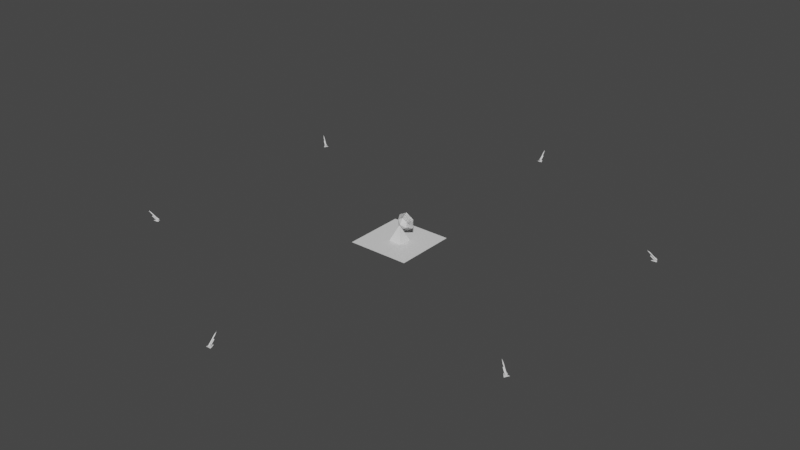 # Source: samradar01.blend  (saved by Blender 3.0.42; exported with 4.5.12 LTS)
import bpy
from mathutils import Matrix  # noqa: F401  (used for matrix-valued properties, if any)

bpy.ops.wm.read_factory_settings(use_empty=True)
scene = bpy.context.scene
scene.name = '0'

# ---- collections
col_collection = bpy.data.collections.new('Collection'); scene.collection.children.link(col_collection)

# ---- materials (node trees are filled in below, after node groups)
mat_scenery_building_metal = bpy.data.materials.new('SCENERY_BUILDING_METAL')
mat_scenery_building_metal.use_transparent_shadow = False
mat_scenery_field_green_light = bpy.data.materials.new('SCENERY_FIELD_GREEN_LIGHT')
mat_scenery_field_green_light.use_transparent_shadow = False
mat_scenery_road_secondary = bpy.data.materials.new('SCENERY_ROAD_SECONDARY')
mat_scenery_road_secondary.use_transparent_shadow = False
mat_scenery_building_concrete = bpy.data.materials.new('SCENERY_BUILDING_CONCRETE')
mat_scenery_building_concrete.use_transparent_shadow = False
mat_light_red = bpy.data.materials.new('LIGHT_RED')
mat_light_red.use_transparent_shadow = False
mat_light_yellow = bpy.data.materials.new('LIGHT_YELLOW')
mat_light_yellow.use_transparent_shadow = False
mat_scenery_field_red = bpy.data.materials.new('SCENERY_FIELD_RED')
mat_scenery_field_red.use_transparent_shadow = False
mat_scenery_road_main = bpy.data.materials.new('SCENERY_ROAD_MAIN')
mat_scenery_road_main.use_transparent_shadow = False
mat_scenery_building_metal_white = bpy.data.materials.new('SCENERY_BUILDING_METAL_WHITE')
mat_scenery_building_metal_white.use_transparent_shadow = False
mat_scenery_building_metal_red = bpy.data.materials.new('SCENERY_BUILDING_METAL_RED')
mat_scenery_building_metal_red.use_transparent_shadow = False

# ---- material node trees
mat_scenery_building_metal.use_nodes = True; mat_scenery_building_metal.node_tree.nodes.clear()
_N = mat_scenery_building_metal.node_tree.nodes; _L = mat_scenery_building_metal.node_tree.links
n0 = _N.new('ShaderNodeBsdfPrincipled'); n0.name = 'Principled BSDF'; n0.location = (10, 300)
n0.distribution = 'GGX'
n0.subsurface_method = 'RANDOM_WALK_SKIN'
n0.inputs[3].default_value = 1.45
n0.inputs[27].default_value = (0.0, 0.0, 0.0, 1.0)
n0.inputs[28].default_value = 1.0
n1 = _N.new('ShaderNodeOutputMaterial'); n1.name = 'Material Output'; n1.location = (300, 300)
_L.new(n0.outputs[0], n1.inputs[0])
n1.is_active_output = True
mat_scenery_field_green_light.use_nodes = True; mat_scenery_field_green_light.node_tree.nodes.clear()
_N = mat_scenery_field_green_light.node_tree.nodes; _L = mat_scenery_field_green_light.node_tree.links
n0 = _N.new('ShaderNodeBsdfPrincipled'); n0.name = 'Principled BSDF'; n0.location = (10, 300)
n0.distribution = 'GGX'
n0.subsurface_method = 'RANDOM_WALK_SKIN'
n0.inputs[3].default_value = 1.45
n0.inputs[27].default_value = (0.0, 0.0, 0.0, 1.0)
n0.inputs[28].default_value = 1.0
n1 = _N.new('ShaderNodeOutputMaterial'); n1.name = 'Material Output'; n1.location = (300, 300)
_L.new(n0.outputs[0], n1.inputs[0])
n1.is_active_output = True
mat_scenery_road_secondary.use_nodes = True; mat_scenery_road_secondary.node_tree.nodes.clear()
_N = mat_scenery_road_secondary.node_tree.nodes; _L = mat_scenery_road_secondary.node_tree.links
n0 = _N.new('ShaderNodeBsdfPrincipled'); n0.name = 'Principled BSDF'; n0.location = (10, 300)
n0.distribution = 'GGX'
n0.subsurface_method = 'RANDOM_WALK_SKIN'
n0.inputs[3].default_value = 1.45
n0.inputs[27].default_value = (0.0, 0.0, 0.0, 1.0)
n0.inputs[28].default_value = 1.0
n1 = _N.new('ShaderNodeOutputMaterial'); n1.name = 'Material Output'; n1.location = (300, 300)
_L.new(n0.outputs[0], n1.inputs[0])
n1.is_active_output = True
mat_scenery_building_concrete.use_nodes = True; mat_scenery_building_concrete.node_tree.nodes.clear()
_N = mat_scenery_building_concrete.node_tree.nodes; _L = mat_scenery_building_concrete.node_tree.links
n0 = _N.new('ShaderNodeBsdfPrincipled'); n0.name = 'Principled BSDF'; n0.location = (10, 300)
n0.distribution = 'GGX'
n0.subsurface_method = 'RANDOM_WALK_SKIN'
n0.inputs[3].default_value = 1.45
n0.inputs[27].default_value = (0.0, 0.0, 0.0, 1.0)
n0.inputs[28].default_value = 1.0
n1 = _N.new('ShaderNodeOutputMaterial'); n1.name = 'Material Output'; n1.location = (300, 300)
_L.new(n0.outputs[0], n1.inputs[0])
n1.is_active_output = True
mat_light_red.use_nodes = True; mat_light_red.node_tree.nodes.clear()
_N = mat_light_red.node_tree.nodes; _L = mat_light_red.node_tree.links
n0 = _N.new('ShaderNodeBsdfPrincipled'); n0.name = 'Principled BSDF'; n0.location = (10, 300)
n0.distribution = 'GGX'
n0.subsurface_method = 'RANDOM_WALK_SKIN'
n0.inputs[3].default_value = 1.45
n0.inputs[27].default_value = (0.0, 0.0, 0.0, 1.0)
n0.inputs[28].default_value = 1.0
n1 = _N.new('ShaderNodeOutputMaterial'); n1.name = 'Material Output'; n1.location = (300, 300)
_L.new(n0.outputs[0], n1.inputs[0])
n1.is_active_output = True
mat_light_yellow.use_nodes = True; mat_light_yellow.node_tree.nodes.clear()
_N = mat_light_yellow.node_tree.nodes; _L = mat_light_yellow.node_tree.links
n0 = _N.new('ShaderNodeBsdfPrincipled'); n0.name = 'Principled BSDF'; n0.location = (10, 300)
n0.distribution = 'GGX'
n0.subsurface_method = 'RANDOM_WALK_SKIN'
n0.inputs[3].default_value = 1.45
n0.inputs[27].default_value = (0.0, 0.0, 0.0, 1.0)
n0.inputs[28].default_value = 1.0
n1 = _N.new('ShaderNodeOutputMaterial'); n1.name = 'Material Output'; n1.location = (300, 300)
_L.new(n0.outputs[0], n1.inputs[0])
n1.is_active_output = True
mat_scenery_field_red.use_nodes = True; mat_scenery_field_red.node_tree.nodes.clear()
_N = mat_scenery_field_red.node_tree.nodes; _L = mat_scenery_field_red.node_tree.links
n0 = _N.new('ShaderNodeBsdfPrincipled'); n0.name = 'Principled BSDF'; n0.location = (10, 300)
n0.distribution = 'GGX'
n0.subsurface_method = 'RANDOM_WALK_SKIN'
n0.inputs[3].default_value = 1.45
n0.inputs[27].default_value = (0.0, 0.0, 0.0, 1.0)
n0.inputs[28].default_value = 1.0
n1 = _N.new('ShaderNodeOutputMaterial'); n1.name = 'Material Output'; n1.location = (300, 300)
_L.new(n0.outputs[0], n1.inputs[0])
n1.is_active_output = True
mat_scenery_road_main.use_nodes = True; mat_scenery_road_main.node_tree.nodes.clear()
_N = mat_scenery_road_main.node_tree.nodes; _L = mat_scenery_road_main.node_tree.links
n0 = _N.new('ShaderNodeBsdfPrincipled'); n0.name = 'Principled BSDF'; n0.location = (10, 300)
n0.distribution = 'GGX'
n0.subsurface_method = 'RANDOM_WALK_SKIN'
n0.inputs[3].default_value = 1.45
n0.inputs[27].default_value = (0.0, 0.0, 0.0, 1.0)
n0.inputs[28].default_value = 1.0
n1 = _N.new('ShaderNodeOutputMaterial'); n1.name = 'Material Output'; n1.location = (300, 300)
_L.new(n0.outputs[0], n1.inputs[0])
n1.is_active_output = True
mat_scenery_building_metal_white.use_nodes = True; mat_scenery_building_metal_white.node_tree.nodes.clear()
_N = mat_scenery_building_metal_white.node_tree.nodes; _L = mat_scenery_building_metal_white.node_tree.links
n0 = _N.new('ShaderNodeBsdfPrincipled'); n0.name = 'Principled BSDF'; n0.location = (10, 300)
n0.distribution = 'GGX'
n0.subsurface_method = 'RANDOM_WALK_SKIN'
n0.inputs[3].default_value = 1.45
n0.inputs[27].default_value = (0.0, 0.0, 0.0, 1.0)
n0.inputs[28].default_value = 1.0
n1 = _N.new('ShaderNodeOutputMaterial'); n1.name = 'Material Output'; n1.location = (300, 300)
_L.new(n0.outputs[0], n1.inputs[0])
n1.is_active_output = True
mat_scenery_building_metal_red.use_nodes = True; mat_scenery_building_metal_red.node_tree.nodes.clear()
_N = mat_scenery_building_metal_red.node_tree.nodes; _L = mat_scenery_building_metal_red.node_tree.links
n0 = _N.new('ShaderNodeBsdfPrincipled'); n0.name = 'Principled BSDF'; n0.location = (10, 300)
n0.distribution = 'GGX'
n0.subsurface_method = 'RANDOM_WALK_SKIN'
n0.inputs[3].default_value = 1.45
n0.inputs[27].default_value = (0.0, 0.0, 0.0, 1.0)
n0.inputs[28].default_value = 1.0
n1 = _N.new('ShaderNodeOutputMaterial'); n1.name = 'Material Output'; n1.location = (300, 300)
_L.new(n0.outputs[0], n1.inputs[0])
n1.is_active_output = True

# ---- world
world_world = bpy.data.worlds.new('World'); scene.world = world_world
world_world.use_nodes = True; world_world.node_tree.nodes.clear()
_N = world_world.node_tree.nodes; _L = world_world.node_tree.links
n0 = _N.new('ShaderNodeOutputWorld'); n0.name = 'World Output'; n0.location = (300, 300)
n1 = _N.new('ShaderNodeBackground'); n1.name = 'Background'; n1.location = (10, 300)
n1.inputs[0].default_value = (0.05088, 0.05088, 0.05088, 1.0)
_L.new(n1.outputs[0], n0.inputs[0])
n0.is_active_output = True
world_world.color = (0.05088, 0.05088, 0.05088)
world_world.use_sun_shadow = False
world_world.sun_shadow_jitter_overblur = 0.0

# ---- meshes
me_circle = bpy.data.meshes.new('Circle')
me_circle.from_pydata([(0.0, 19.04, 11.86), (-15.59, 19.04, 20.86), (-15.59, 19.04, 38.86), (1.574e-06, 19.04, 47.86), (15.59, 19.04, 38.86), (15.59, 19.04, 20.86), (1.907e-07, 8.238, 19.06), (-9.353, 8.238, 24.46), (-9.353, 8.238, 35.26), (1.135e-06, 8.238, 40.66), (9.353, 8.238, 35.26), (9.353, 8.238, 24.46)], [], [(5, 4, 10, 11), (3, 2, 8, 9), (1, 0, 6, 7), (0, 5, 11, 6), (4, 3, 9, 10), (2, 1, 7, 8)])
_uv = me_circle.uv_layers.new(name='UVMap')
_uv.uv.foreach_set('vector', [0.0, 0.0, 0.0, 0.0, 0.0, 0.0, 0.0, 0.0, 0.0, 0.0, 0.0, 0.0, 0.0, 0.0, 0.0, 0.0, 0.0, 0.0, 0.0, 0.0, 0.0, 0.0, 0.0, 0.0, 0.0, 0.0, 0.0, 0.0, 0.0, 0.0, 0.0, 0.0, 0.0, 0.0, 0.0, 0.0, 0.0, 0.0, 0.0, 0.0, 0.0, 0.0, 0.0, 0.0, 0.0, 0.0, 0.0, 0.0])
me_circle.materials.append(mat_scenery_building_metal)
me_circle.use_remesh_fix_poles = True
me_circle.use_remesh_preserve_attributes = False
me_circle.update()
me_cone = bpy.data.meshes.new('Cone')
me_cone.from_pydata([(-12.73, 12.73, 0.0), (12.73, 12.73, 0.0), (12.73, -12.73, 0.0), (-12.73, -12.73, 0.0), (0.0, 0.0, 30.0)], [], [(0, 4, 1), (1, 4, 2), (2, 4, 3), (3, 4, 0)])
_uv = me_cone.uv_layers.new(name='UVMap')
_uv.uv.foreach_set('vector', [0.5, 1.0, 0.5, 0.5, 1.0, 0.5, 1.0, 0.5, 0.5, 0.5, 0.5, 0.0, 0.5, 0.0, 0.5, 0.5, 0.0, 0.5, 0.0, 0.5, 0.5, 0.5, 0.5, 1.0])
me_cone.materials.append(mat_scenery_field_green_light)
me_cone.use_remesh_fix_poles = True
me_cone.use_remesh_preserve_attributes = False
me_cone.update()
me_circle_001 = bpy.data.meshes.new('Circle.001')
me_circle_001.from_pydata([(-3.269e-08, 19.32, 11.05), (-16.29, 19.32, 20.46), (-16.29, 19.32, 39.27), (1.612e-06, 19.32, 48.67), (16.29, 19.32, 39.27), (16.29, 19.32, 20.46), (1.666e-07, 8.037, 18.58), (-9.774, 8.037, 24.22), (-9.774, 8.037, 35.5), (1.153e-06, 8.037, 41.15), (9.774, 8.037, 35.5), (9.774, 8.037, 24.22), (7.147e-07, 1.14, 29.86)], [(4, 10), (11, 5), (2, 8), (9, 3), (0, 6), (7, 1), (6, 12), (10, 12), (12, 11), (8, 12), (12, 9), (12, 7)], [])
_uv = me_circle_001.uv_layers.new(name='UVMap')
_uv.uv.foreach_set('vector', [])
me_circle_001.materials.append(mat_scenery_road_secondary)
me_circle_001.use_remesh_fix_poles = True
me_circle_001.use_remesh_preserve_attributes = False
me_circle_001.update()
me_circle_002 = bpy.data.meshes.new('Circle.002')
me_circle_002.from_pydata([(1.907e-07, 8.238, 19.06), (-9.353, 8.238, 24.46), (-9.353, 8.238, 35.26), (1.135e-06, 8.238, 40.66), (9.353, 8.238, 35.26), (9.353, 8.238, 24.46), (7.153e-07, 5.638, 29.86)], [], [(5, 6, 4), (3, 6, 2), (1, 6, 0), (0, 6, 5), (4, 6, 3), (2, 6, 1)])
_uv = me_circle_002.uv_layers.new(name='UVMap')
_uv.uv.foreach_set('vector', [0.0, 0.0, 0.0, 0.0, 0.0, 0.0, 0.0, 0.0, 0.0, 0.0, 0.0, 0.0, 0.0, 0.0, 0.0, 0.0, 0.0, 0.0, 0.0, 0.0, 0.0, 0.0, 0.0, 0.0, 0.0, 0.0, 0.0, 0.0, 0.0, 0.0, 0.0, 0.0, 0.0, 0.0, 0.0, 0.0])
me_circle_002.materials.append(mat_scenery_road_secondary)
me_circle_002.use_remesh_fix_poles = True
me_circle_002.use_remesh_preserve_attributes = False
me_circle_002.update()
me_circle_003 = bpy.data.meshes.new('Circle.003')
me_circle_003.from_pydata([(-16.29, 19.65, 20.46), (1.635e-06, 19.65, 48.67), (16.29, 19.65, 20.46), (1.987e-07, 36.75, 29.86)], [(0, 3), (1, 3), (2, 3)], [])
_uv = me_circle_003.uv_layers.new(name='UVMap')
_uv.uv.foreach_set('vector', [])
me_circle_003.materials.append(mat_scenery_building_concrete)
me_circle_003.use_remesh_fix_poles = True
me_circle_003.use_remesh_preserve_attributes = False
me_circle_003.update()
me_circle_004 = bpy.data.meshes.new('Circle.004')
me_circle_004.from_pydata([(-17.1, 19.68, 39.74), (1.691e-06, 19.68, 49.61), (17.1, 19.68, 39.74)], [], [])
_uv = me_circle_004.uv_layers.new(name='UVMap')
_uv.uv.foreach_set('vector', [])
me_circle_004.materials.append(mat_light_red)
me_circle_004.use_remesh_fix_poles = True
me_circle_004.use_remesh_preserve_attributes = False
me_circle_004.update()
me_circle_005 = bpy.data.meshes.new('Circle.005')
me_circle_005.from_pydata([(1.589e-07, 38.17, 29.86)], [], [])
_uv = me_circle_005.uv_layers.new(name='UVMap')
_uv.uv.foreach_set('vector', [])
me_circle_005.materials.append(mat_light_yellow)
me_circle_005.use_remesh_fix_poles = True
me_circle_005.use_remesh_preserve_attributes = False
me_circle_005.update()
me_plane = bpy.data.meshes.new('Plane')
me_plane.from_pydata([(-3.0, -3.0, 0.0), (3.0, -3.0, 0.0), (-3.0, 3.0, 0.0), (3.0, 3.0, 0.0)], [], [(0, 1, 3, 2)])
_uv = me_plane.uv_layers.new(name='UVMap')
_uv.uv.foreach_set('vector', [0.0, 0.0, 1.0, 0.0, 1.0, 1.0, 0.0, 1.0])
me_plane.materials.append(mat_scenery_field_red)
me_plane.use_remesh_fix_poles = True
me_plane.use_remesh_preserve_attributes = False
me_plane.update()
me_circle_006 = bpy.data.meshes.new('Circle.006')
me_circle_006.from_pydata([(1.907e-07, 8.238, 19.06), (-9.353, 8.238, 24.46), (-9.353, 8.238, 35.26), (1.135e-06, 8.238, 40.66), (9.353, 8.238, 35.26), (9.353, 8.238, 24.46), (7.153e-07, 1.638, 29.86)], [], [(5, 4, 6), (3, 2, 6), (1, 0, 6), (0, 5, 6), (4, 3, 6), (2, 1, 6)])
_uv = me_circle_006.uv_layers.new(name='UVMap')
_uv.uv.foreach_set('vector', [0.0, 0.0, 0.0, 0.0, 0.0, 0.0, 0.0, 0.0, 0.0, 0.0, 0.0, 0.0, 0.0, 0.0, 0.0, 0.0, 0.0, 0.0, 0.0, 0.0, 0.0, 0.0, 0.0, 0.0, 0.0, 0.0, 0.0, 0.0, 0.0, 0.0, 0.0, 0.0, 0.0, 0.0, 0.0, 0.0])
me_circle_006.materials.append(mat_scenery_building_concrete)
me_circle_006.use_remesh_fix_poles = True
me_circle_006.use_remesh_preserve_attributes = False
me_circle_006.update()
me_circle_007 = bpy.data.meshes.new('Circle.007')
me_circle_007.from_pydata([(0.0, 19.04, 11.86), (-15.59, 19.04, 20.86), (-15.59, 19.04, 38.86), (1.574e-06, 19.04, 47.86), (15.59, 19.04, 38.86), (15.59, 19.04, 20.86), (1.907e-07, 8.238, 19.06), (-9.353, 8.238, 24.46), (-9.353, 8.238, 35.26), (1.135e-06, 8.238, 40.66), (9.353, 8.238, 35.26), (9.353, 8.238, 24.46)], [], [(5, 11, 10, 4), (3, 9, 8, 2), (1, 7, 6, 0), (0, 6, 11, 5), (4, 10, 9, 3), (2, 8, 7, 1)])
_uv = me_circle_007.uv_layers.new(name='UVMap')
_uv.uv.foreach_set('vector', [0.0, 0.0, 0.0, 0.0, 0.0, 0.0, 0.0, 0.0, 0.0, 0.0, 0.0, 0.0, 0.0, 0.0, 0.0, 0.0, 0.0, 0.0, 0.0, 0.0, 0.0, 0.0, 0.0, 0.0, 0.0, 0.0, 0.0, 0.0, 0.0, 0.0, 0.0, 0.0, 0.0, 0.0, 0.0, 0.0, 0.0, 0.0, 0.0, 0.0, 0.0, 0.0, 0.0, 0.0, 0.0, 0.0, 0.0, 0.0])
me_circle_007.materials.append(mat_scenery_building_concrete)
me_circle_007.use_remesh_fix_poles = True
me_circle_007.use_remesh_preserve_attributes = False
me_circle_007.update()
me_circle_008 = bpy.data.meshes.new('Circle.008')
me_circle_008.from_pydata([(-4.36e-06, 450.0, 0.0), (-389.7, 225.0, 0.0), (-389.7, -225.0, 0.0), (3.498e-05, -450.0, 0.0), (389.7, -225.0, 0.0), (389.7, 225.0, 0.0), (-4.36e-06, 0.0, 0.0)], [(0, 6), (6, 1), (5, 6), (3, 6), (6, 4), (6, 2)], [])
_uv = me_circle_008.uv_layers.new(name='UVMap')
_uv.uv.foreach_set('vector', [])
me_circle_008.materials.append(mat_scenery_road_main)
me_circle_008.use_remesh_fix_poles = True
me_circle_008.use_remesh_preserve_attributes = False
me_circle_008.update()
me_plane_001 = bpy.data.meshes.new('Plane.001')
me_plane_001.from_pydata([(-3.0, -3.0, 0.0), (3.0, -3.0, 0.0), (-3.0, 3.0, 0.0), (3.0, 3.0, 0.0)], [], [])
_uv = me_plane_001.uv_layers.new(name='UVMap')
_uv.uv.foreach_set('vector', [])
me_plane_001.materials.append(mat_light_yellow)
me_plane_001.use_remesh_fix_poles = True
me_plane_001.use_remesh_preserve_attributes = False
me_plane_001.update()
me_cylinder_001 = bpy.data.meshes.new('Cylinder.001')
me_cylinder_001.from_pydata([(0.0, 451.6, 1.414), (0.0, 464.3, 14.14), (1.0, 450.9, 2.121), (1.0, 463.6, 14.85), (-8.742e-08, 450.2, 2.828), (-8.742e-08, 462.9, 15.56), (-1.0, 450.9, 2.121), (-1.0, 463.6, 14.85), (1.0, 459.5, 10.73), (0.0, 460.2, 10.03), (0.0, 458.5, 8.358), (1.0, 457.8, 9.065), (-8.742e-08, 458.8, 11.44), (-8.742e-08, 457.1, 9.772), (-1.0, 459.5, 10.73), (-1.0, 457.8, 9.065), (-7.451e-09, 450.9, 2.121), (0.0, -448.4, 1.414), (0.0, -435.7, 14.14), (1.0, -449.1, 2.121), (1.0, -436.4, 14.85), (-8.742e-08, -449.8, 2.828), (-8.742e-08, -437.1, 15.56), (-1.0, -449.1, 2.121), (-1.0, -436.4, 14.85), (1.0, -440.5, 10.73), (0.0, -439.8, 10.03), (0.0, -441.5, 8.358), (1.0, -442.2, 9.065), (-8.742e-08, -441.2, 11.44), (-8.742e-08, -442.9, 9.772), (-1.0, -440.5, 10.73), (-1.0, -442.2, 9.065), (-7.451e-09, -449.1, 2.121), (-391.1, 225.8, 1.414), (-402.1, 232.2, 14.14), (-390.0, 226.3, 2.121), (-401.0, 232.7, 14.85), (-389.9, 225.1, 2.828), (-400.9, 231.4, 15.56), (-391.0, 224.6, 2.121), (-402.0, 230.9, 14.85), (-397.4, 230.6, 10.73), (-398.5, 230.1, 10.03), (-397.1, 229.3, 8.358), (-396.0, 229.8, 9.065), (-397.3, 229.4, 11.44), (-395.9, 228.6, 9.772), (-398.4, 228.9, 10.73), (-397.0, 228.0, 9.065), (-390.5, 225.4, 2.121), (388.3, -224.2, 1.414), (377.3, -217.8, 14.14), (389.5, -223.7, 2.121), (378.4, -217.3, 14.85), (389.6, -224.9, 2.828), (378.5, -218.6, 15.56), (388.5, -225.4, 2.121), (377.4, -219.1, 14.85), (382.0, -219.4, 10.73), (380.9, -219.9, 10.03), (382.3, -220.7, 8.358), (383.4, -220.2, 9.065), (382.1, -220.6, 11.44), (383.5, -221.4, 9.772), (381.0, -221.1, 10.73), (382.4, -222.0, 9.065), (389.0, -224.6, 2.121), (-391.1, -225.8, 1.414), (-402.1, -232.2, 14.14), (-391.0, -224.6, 2.121), (-402.0, -230.9, 14.85), (-389.9, -225.1, 2.828), (-400.9, -231.4, 15.56), (-390.0, -226.3, 2.121), (-401.0, -232.7, 14.85), (-398.4, -228.9, 10.73), (-398.5, -230.1, 10.03), (-397.1, -229.3, 8.358), (-397.0, -228.0, 9.065), (-397.3, -229.4, 11.44), (-395.9, -228.6, 9.772), (-397.4, -230.6, 10.73), (-396.0, -229.8, 9.065), (-390.5, -225.4, 2.121), (388.3, 224.2, 1.414), (377.3, 217.8, 14.14), (388.5, 225.4, 2.121), (377.4, 219.1, 14.85), (389.6, 224.9, 2.828), (378.5, 218.6, 15.56), (389.5, 223.7, 2.121), (378.4, 217.3, 14.85), (381.0, 221.1, 10.73), (380.9, 219.9, 10.03), (382.3, 220.7, 8.358), (382.4, 222.0, 9.065), (382.1, 220.6, 11.44), (383.5, 221.4, 9.772), (382.0, 219.4, 10.73), (383.4, 220.2, 9.065), (389.0, 224.6, 2.121)], [], [(9, 1, 3, 8), (8, 3, 5, 12), (12, 5, 7, 14), (14, 7, 1, 9), (6, 15, 10, 0), (4, 13, 15, 6), (2, 11, 13, 4), (0, 10, 11, 2), (6, 0, 16), (2, 4, 16), (0, 2, 16), (4, 6, 16), (26, 18, 20, 25), (25, 20, 22, 29), (29, 22, 24, 31), (31, 24, 18, 26), (23, 32, 27, 17), (21, 30, 32, 23), (19, 28, 30, 21), (17, 27, 28, 19), (23, 17, 33), (19, 21, 33), (17, 19, 33), (21, 23, 33), (43, 35, 37, 42), (42, 37, 39, 46), (46, 39, 41, 48), (48, 41, 35, 43), (40, 49, 44, 34), (38, 47, 49, 40), (36, 45, 47, 38), (34, 44, 45, 36), (40, 34, 50), (36, 38, 50), (34, 36, 50), (38, 40, 50), (60, 52, 54, 59), (59, 54, 56, 63), (63, 56, 58, 65), (65, 58, 52, 60), (57, 66, 61, 51), (55, 64, 66, 57), (53, 62, 64, 55), (51, 61, 62, 53), (57, 51, 67), (53, 55, 67), (51, 53, 67), (55, 57, 67), (77, 69, 71, 76), (76, 71, 73, 80), (80, 73, 75, 82), (82, 75, 69, 77), (74, 83, 78, 68), (72, 81, 83, 74), (70, 79, 81, 72), (68, 78, 79, 70), (74, 68, 84), (70, 72, 84), (68, 70, 84), (72, 74, 84), (94, 86, 88, 93), (93, 88, 90, 97), (97, 90, 92, 99), (99, 92, 86, 94), (91, 100, 95, 85), (89, 98, 100, 91), (87, 96, 98, 89), (85, 95, 96, 87), (91, 85, 101), (87, 89, 101), (85, 87, 101), (89, 91, 101)])
_uv = me_cylinder_001.uv_layers.new(name='UVMap')
_uv.uv.foreach_set('vector', [1.0, 0.6667, 1.0, 1.0, 0.75, 1.0, 0.75, 0.6667, 0.75, 0.6667, 0.75, 1.0, 0.5, 1.0, 0.5, 0.6667, 0.5, 0.6667, 0.5, 1.0, 0.25, 1.0, 0.25, 0.6667, 0.25, 0.6667, 0.25, 1.0, 0.0, 1.0, 0.0, 0.6667, 0.25, 0.0, 0.25, 0.3333, 0.0, 0.3333, 0.0, 0.0, 0.5, 0.0, 0.5, 0.3333, 0.25, 0.3333, 0.25, 0.0, 0.75, 0.0, 0.75, 0.3333, 0.5, 0.3333, 0.5, 0.0, 1.0, 0.0, 1.0, 0.3333, 0.75, 0.3333, 0.75, 0.0, 0.25, 0.0, 0.0, 0.0, 0.25, 0.0, 0.75, 0.0, 0.5, 0.0, 0.75, 0.0, 1.0, 0.0, 0.75, 0.0, 1.0, 0.0, 0.5, 0.0, 0.25, 0.0, 0.5, 0.0, 1.0, 0.6667, 1.0, 1.0, 0.75, 1.0, 0.75, 0.6667, 0.75, 0.6667, 0.75, 1.0, 0.5, 1.0, 0.5, 0.6667, 0.5, 0.6667, 0.5, 1.0, 0.25, 1.0, 0.25, 0.6667, 0.25, 0.6667, 0.25, 1.0, 0.0, 1.0, 0.0, 0.6667, 0.25, 0.0, 0.25, 0.3333, 0.0, 0.3333, 0.0, 0.0, 0.5, 0.0, 0.5, 0.3333, 0.25, 0.3333, 0.25, 0.0, 0.75, 0.0, 0.75, 0.3333, 0.5, 0.3333, 0.5, 0.0, 1.0, 0.0, 1.0, 0.3333, 0.75, 0.3333, 0.75, 0.0, 0.25, 0.0, 0.0, 0.0, 0.25, 0.0, 0.75, 0.0, 0.5, 0.0, 0.75, 0.0, 1.0, 0.0, 0.75, 0.0, 1.0, 0.0, 0.5, 0.0, 0.25, 0.0, 0.5, 0.0, 1.0, 0.6667, 1.0, 1.0, 0.75, 1.0, 0.75, 0.6667, 0.75, 0.6667, 0.75, 1.0, 0.5, 1.0, 0.5, 0.6667, 0.5, 0.6667, 0.5, 1.0, 0.25, 1.0, 0.25, 0.6667, 0.25, 0.6667, 0.25, 1.0, 0.0, 1.0, 0.0, 0.6667, 0.25, 0.0, 0.25, 0.3333, 0.0, 0.3333, 0.0, 0.0, 0.5, 0.0, 0.5, 0.3333, 0.25, 0.3333, 0.25, 0.0, 0.75, 0.0, 0.75, 0.3333, 0.5, 0.3333, 0.5, 0.0, 1.0, 0.0, 1.0, 0.3333, 0.75, 0.3333, 0.75, 0.0, 0.25, 0.0, 0.0, 0.0, 0.25, 0.0, 0.75, 0.0, 0.5, 0.0, 0.75, 0.0, 1.0, 0.0, 0.75, 0.0, 1.0, 0.0, 0.5, 0.0, 0.25, 0.0, 0.5, 0.0, 1.0, 0.6667, 1.0, 1.0, 0.75, 1.0, 0.75, 0.6667, 0.75, 0.6667, 0.75, 1.0, 0.5, 1.0, 0.5, 0.6667, 0.5, 0.6667, 0.5, 1.0, 0.25, 1.0, 0.25, 0.6667, 0.25, 0.6667, 0.25, 1.0, 0.0, 1.0, 0.0, 0.6667, 0.25, 0.0, 0.25, 0.3333, 0.0, 0.3333, 0.0, 0.0, 0.5, 0.0, 0.5, 0.3333, 0.25, 0.3333, 0.25, 0.0, 0.75, 0.0, 0.75, 0.3333, 0.5, 0.3333, 0.5, 0.0, 1.0, 0.0, 1.0, 0.3333, 0.75, 0.3333, 0.75, 0.0, 0.25, 0.0, 0.0, 0.0, 0.25, 0.0, 0.75, 0.0, 0.5, 0.0, 0.75, 0.0, 1.0, 0.0, 0.75, 0.0, 1.0, 0.0, 0.5, 0.0, 0.25, 0.0, 0.5, 0.0, 1.0, 0.6667, 1.0, 1.0, 0.75, 1.0, 0.75, 0.6667, 0.75, 0.6667, 0.75, 1.0, 0.5, 1.0, 0.5, 0.6667, 0.5, 0.6667, 0.5, 1.0, 0.25, 1.0, 0.25, 0.6667, 0.25, 0.6667, 0.25, 1.0, 0.0, 1.0, 0.0, 0.6667, 0.25, 0.0, 0.25, 0.3333, 0.0, 0.3333, 0.0, 0.0, 0.5, 0.0, 0.5, 0.3333, 0.25, 0.3333, 0.25, 0.0, 0.75, 0.0, 0.75, 0.3333, 0.5, 0.3333, 0.5, 0.0, 1.0, 0.0, 1.0, 0.3333, 0.75, 0.3333, 0.75, 0.0, 0.25, 0.0, 0.0, 0.0, 0.25, 0.0, 0.75, 0.0, 0.5, 0.0, 0.75, 0.0, 1.0, 0.0, 0.75, 0.0, 1.0, 0.0, 0.5, 0.0, 0.25, 0.0, 0.5, 0.0, 1.0, 0.6667, 1.0, 1.0, 0.75, 1.0, 0.75, 0.6667, 0.75, 0.6667, 0.75, 1.0, 0.5, 1.0, 0.5, 0.6667, 0.5, 0.6667, 0.5, 1.0, 0.25, 1.0, 0.25, 0.6667, 0.25, 0.6667, 0.25, 1.0, 0.0, 1.0, 0.0, 0.6667, 0.25, 0.0, 0.25, 0.3333, 0.0, 0.3333, 0.0, 0.0, 0.5, 0.0, 0.5, 0.3333, 0.25, 0.3333, 0.25, 0.0, 0.75, 0.0, 0.75, 0.3333, 0.5, 0.3333, 0.5, 0.0, 1.0, 0.0, 1.0, 0.3333, 0.75, 0.3333, 0.75, 0.0, 0.25, 0.0, 0.0, 0.0, 0.25, 0.0, 0.75, 0.0, 0.5, 0.0, 0.75, 0.0, 1.0, 0.0, 0.75, 0.0, 1.0, 0.0, 0.5, 0.0, 0.25, 0.0, 0.5, 0.0])
me_cylinder_001.materials.append(mat_scenery_building_metal_white)
me_cylinder_001.use_remesh_fix_poles = True
me_cylinder_001.use_remesh_preserve_attributes = False
me_cylinder_001.update()
me_cube = bpy.data.meshes.new('Cube')
me_cube.from_pydata([(-1.5, 452.3, 0.7071), (-1.5, 461.5, 9.899), (-1.5, 453.0, 0.0), (-1.5, 462.2, 9.192), (1.5, 452.3, 0.7071), (1.5, 461.5, 9.899), (1.5, 453.0, 0.0), (1.5, 462.2, 9.192), (-1.5, -447.7, 0.7071), (-1.5, -438.5, 9.899), (-1.5, -447.0, 0.0), (-1.5, -437.8, 9.192), (1.5, -447.7, 0.7071), (1.5, -438.5, 9.899), (1.5, -447.0, 0.0), (1.5, -437.8, 9.192), (-390.9, -227.4, 0.7071), (-398.9, -232.0, 9.899), (-391.6, -227.8, 0.0), (-399.5, -232.4, 9.192), (-392.4, -224.8, 0.7071), (-400.4, -229.4, 9.899), (-393.1, -225.2, 0.0), (-401.0, -229.8, 9.192), (388.5, 222.6, 0.7071), (380.5, 218.0, 9.899), (387.9, 222.2, 0.0), (379.9, 217.6, 9.192), (387.0, 225.2, 0.7071), (379.0, 220.6, 9.899), (386.4, 224.8, 0.0), (378.4, 220.2, 9.192), (-392.4, 224.8, 0.7071), (-400.4, 229.4, 9.899), (-393.1, 225.2, 0.0), (-401.0, 229.8, 9.192), (-390.9, 227.4, 0.7071), (-398.9, 232.0, 9.899), (-391.6, 227.8, 0.0), (-399.5, 232.4, 9.192), (387.0, -225.2, 0.7071), (379.0, -220.6, 9.899), (386.4, -224.8, 0.0), (378.4, -220.2, 9.192), (388.5, -222.6, 0.7071), (380.5, -218.0, 9.899), (387.9, -222.2, 0.0), (379.9, -217.6, 9.192)], [], [(0, 1, 3, 2), (2, 3, 7, 6), (6, 7, 5, 4), (4, 5, 1, 0), (2, 6, 4, 0), (7, 3, 1, 5), (8, 9, 11, 10), (10, 11, 15, 14), (14, 15, 13, 12), (12, 13, 9, 8), (10, 14, 12, 8), (15, 11, 9, 13), (16, 17, 19, 18), (18, 19, 23, 22), (22, 23, 21, 20), (20, 21, 17, 16), (18, 22, 20, 16), (23, 19, 17, 21), (24, 25, 27, 26), (26, 27, 31, 30), (30, 31, 29, 28), (28, 29, 25, 24), (26, 30, 28, 24), (31, 27, 25, 29), (32, 33, 35, 34), (34, 35, 39, 38), (38, 39, 37, 36), (36, 37, 33, 32), (34, 38, 36, 32), (39, 35, 33, 37), (40, 41, 43, 42), (42, 43, 47, 46), (46, 47, 45, 44), (44, 45, 41, 40), (42, 46, 44, 40), (47, 43, 41, 45)])
_uv = me_cube.uv_layers.new(name='UVMap')
_uv.uv.foreach_set('vector', [0.375, 0.0, 0.625, 0.0, 0.625, 0.25, 0.375, 0.25, 0.375, 0.25, 0.625, 0.25, 0.625, 0.5, 0.375, 0.5, 0.375, 0.5, 0.625, 0.5, 0.625, 0.75, 0.375, 0.75, 0.375, 0.75, 0.625, 0.75, 0.625, 1.0, 0.375, 1.0, 0.125, 0.5, 0.375, 0.5, 0.375, 0.75, 0.125, 0.75, 0.625, 0.5, 0.875, 0.5, 0.875, 0.75, 0.625, 0.75, 0.375, 0.0, 0.625, 0.0, 0.625, 0.25, 0.375, 0.25, 0.375, 0.25, 0.625, 0.25, 0.625, 0.5, 0.375, 0.5, 0.375, 0.5, 0.625, 0.5, 0.625, 0.75, 0.375, 0.75, 0.375, 0.75, 0.625, 0.75, 0.625, 1.0, 0.375, 1.0, 0.125, 0.5, 0.375, 0.5, 0.375, 0.75, 0.125, 0.75, 0.625, 0.5, 0.875, 0.5, 0.875, 0.75, 0.625, 0.75, 0.375, 0.0, 0.625, 0.0, 0.625, 0.25, 0.375, 0.25, 0.375, 0.25, 0.625, 0.25, 0.625, 0.5, 0.375, 0.5, 0.375, 0.5, 0.625, 0.5, 0.625, 0.75, 0.375, 0.75, 0.375, 0.75, 0.625, 0.75, 0.625, 1.0, 0.375, 1.0, 0.125, 0.5, 0.375, 0.5, 0.375, 0.75, 0.125, 0.75, 0.625, 0.5, 0.875, 0.5, 0.875, 0.75, 0.625, 0.75, 0.375, 0.0, 0.625, 0.0, 0.625, 0.25, 0.375, 0.25, 0.375, 0.25, 0.625, 0.25, 0.625, 0.5, 0.375, 0.5, 0.375, 0.5, 0.625, 0.5, 0.625, 0.75, 0.375, 0.75, 0.375, 0.75, 0.625, 0.75, 0.625, 1.0, 0.375, 1.0, 0.125, 0.5, 0.375, 0.5, 0.375, 0.75, 0.125, 0.75, 0.625, 0.5, 0.875, 0.5, 0.875, 0.75, 0.625, 0.75, 0.375, 0.0, 0.625, 0.0, 0.625, 0.25, 0.375, 0.25, 0.375, 0.25, 0.625, 0.25, 0.625, 0.5, 0.375, 0.5, 0.375, 0.5, 0.625, 0.5, 0.625, 0.75, 0.375, 0.75, 0.375, 0.75, 0.625, 0.75, 0.625, 1.0, 0.375, 1.0, 0.125, 0.5, 0.375, 0.5, 0.375, 0.75, 0.125, 0.75, 0.625, 0.5, 0.875, 0.5, 0.875, 0.75, 0.625, 0.75, 0.375, 0.0, 0.625, 0.0, 0.625, 0.25, 0.375, 0.25, 0.375, 0.25, 0.625, 0.25, 0.625, 0.5, 0.375, 0.5, 0.375, 0.5, 0.625, 0.5, 0.625, 0.75, 0.375, 0.75, 0.375, 0.75, 0.625, 0.75, 0.625, 1.0, 0.375, 1.0, 0.125, 0.5, 0.375, 0.5, 0.375, 0.75, 0.125, 0.75, 0.625, 0.5, 0.875, 0.5, 0.875, 0.75, 0.625, 0.75])
me_cube.materials.append(mat_scenery_building_concrete)
me_cube.use_remesh_fix_poles = True
me_cube.use_remesh_preserve_attributes = False
me_cube.update()
me_plane_002 = bpy.data.meshes.new('Plane.002')
me_plane_002.from_pydata([(-5.0, 450.0, 0.0), (5.0, 450.0, 0.0), (-1.0, 460.0, 0.0), (1.0, 460.0, 0.0), (-5.0, -450.0, 0.0), (5.0, -450.0, 0.0), (-1.0, -440.0, 0.0), (1.0, -440.0, 0.0), (-392.2, 220.7, 0.0), (-387.2, 229.3, 0.0), (-398.9, 229.1, 0.0), (-397.9, 230.9, 0.0), (387.2, -229.3, 0.0), (392.2, -220.7, 0.0), (380.6, -220.9, 0.0), (381.6, -219.1, 0.0), (-387.2, -229.3, 0.0), (-392.2, -220.7, 0.0), (-397.9, -230.9, 0.0), (-398.9, -229.1, 0.0), (392.2, 220.7, 0.0), (387.2, 229.3, 0.0), (381.6, 219.1, 0.0), (380.6, 220.9, 0.0)], [], [(0, 1, 3, 2), (4, 5, 7, 6), (8, 9, 11, 10), (12, 13, 15, 14), (16, 17, 19, 18), (20, 21, 23, 22)])
_uv = me_plane_002.uv_layers.new(name='UVMap')
_uv.uv.foreach_set('vector', [0.0, 0.0, 1.0, 0.0, 1.0, 1.0, 0.0, 1.0, 0.0, 0.0, 1.0, 0.0, 1.0, 1.0, 0.0, 1.0, 0.0, 0.0, 1.0, 0.0, 1.0, 1.0, 0.0, 1.0, 0.0, 0.0, 1.0, 0.0, 1.0, 1.0, 0.0, 1.0, 0.0, 0.0, 1.0, 0.0, 1.0, 1.0, 0.0, 1.0, 0.0, 0.0, 1.0, 0.0, 1.0, 1.0, 0.0, 1.0])
me_plane_002.materials.append(mat_scenery_building_concrete)
me_plane_002.use_remesh_fix_poles = True
me_plane_002.use_remesh_preserve_attributes = False
me_plane_002.update()
me_plane_003 = bpy.data.meshes.new('Plane.003')
me_plane_003.from_pydata([(0.0, 455.0, 0.0), (-4.0, 459.0, 0.0), (4.0, 459.0, 0.0), (-6.0, 449.0, 0.0), (6.0, 449.0, 0.0), (0.0, -445.0, 0.0), (-4.0, -441.0, 0.0), (4.0, -441.0, 0.0), (-6.0, -451.0, 0.0), (6.0, -451.0, 0.0), (-394.0, 227.5, 0.0), (-399.5, 226.0, 0.0), (-395.5, 233.0, 0.0), (-391.8, 219.3, 0.0), (-385.8, 229.7, 0.0), (385.4, -222.5, 0.0), (379.9, -224.0, 0.0), (383.9, -217.0, 0.0), (387.6, -230.7, 0.0), (393.6, -220.3, 0.0), (-394.0, -227.5, 0.0), (-395.5, -233.0, 0.0), (-399.5, -226.0, 0.0), (-385.8, -229.7, 0.0), (-391.8, -219.3, 0.0), (385.4, 222.5, 0.0), (383.9, 217.0, 0.0), (379.9, 224.0, 0.0), (393.6, 220.3, 0.0), (387.6, 230.7, 0.0)], [(0, 1), (2, 0), (0, 3), (0, 4), (5, 6), (7, 5), (5, 8), (5, 9), (10, 11), (12, 10), (10, 13), (10, 14), (15, 16), (17, 15), (15, 18), (15, 19), (20, 21), (22, 20), (20, 23), (20, 24), (25, 26), (27, 25), (25, 28), (25, 29)], [])
_uv = me_plane_003.uv_layers.new(name='UVMap')
_uv.uv.foreach_set('vector', [])
me_plane_003.materials.append(mat_scenery_road_secondary)
me_plane_003.use_remesh_fix_poles = True
me_plane_003.use_remesh_preserve_attributes = False
me_plane_003.update()
me_plane_004 = bpy.data.meshes.new('Plane.004')
me_plane_004.from_pydata([(0.0, 458.0, 0.0), (0.0, 458.0, 5.0), (0.0, -442.0, 0.0), (0.0, -442.0, 5.0), (-396.6, 229.0, 0.0), (-396.6, 229.0, 5.0), (382.8, -221.0, 0.0), (382.8, -221.0, 5.0), (-396.6, -229.0, 0.0), (-396.6, -229.0, 5.0), (382.8, 221.0, 0.0), (382.8, 221.0, 5.0)], [(0, 1), (2, 3), (4, 5), (6, 7), (8, 9), (10, 11)], [])
_uv = me_plane_004.uv_layers.new(name='UVMap')
_uv.uv.foreach_set('vector', [])
me_plane_004.materials.append(mat_scenery_road_secondary)
me_plane_004.use_remesh_fix_poles = True
me_plane_004.use_remesh_preserve_attributes = False
me_plane_004.update()
me_cylinder_002 = bpy.data.meshes.new('Cylinder.002')
me_cylinder_002.from_pydata([(-7.451e-09, 463.6, 14.85), (-7.451e-09, 450.9, 2.121), (-7.451e-09, 459.5, 10.75), (-7.451e-09, 457.8, 9.051), (-7.451e-09, -436.4, 14.85), (-7.451e-09, -449.1, 2.121), (-7.451e-09, -440.5, 10.75), (-7.451e-09, -442.2, 9.051), (-401.5, 231.8, 14.85), (-390.5, 225.4, 2.121), (-397.9, 229.8, 10.75), (-396.5, 228.9, 9.051), (377.9, -218.2, 14.85), (389.0, -224.6, 2.121), (381.5, -220.2, 10.75), (382.9, -221.1, 9.051), (-401.5, -231.8, 14.85), (-390.5, -225.4, 2.121), (-397.9, -229.8, 10.75), (-396.5, -228.9, 9.051), (377.9, 218.2, 14.85), (389.0, 224.6, 2.121), (381.5, 220.2, 10.75), (382.9, 221.1, 9.051)], [(3, 1), (0, 2), (7, 5), (4, 6), (11, 9), (8, 10), (15, 13), (12, 14), (19, 17), (16, 18), (23, 21), (20, 22)], [])
_uv = me_cylinder_002.uv_layers.new(name='UVMap')
_uv.uv.foreach_set('vector', [])
me_cylinder_002.materials.append(mat_scenery_building_metal_white)
me_cylinder_002.use_remesh_fix_poles = True
me_cylinder_002.use_remesh_preserve_attributes = False
me_cylinder_002.update()
me_cylinder_003 = bpy.data.meshes.new('Cylinder.003')
me_cylinder_003.from_pydata([(-7.451e-09, 468.6, 19.8), (-7.451e-09, 463.6, 14.85), (-7.451e-09, 459.5, 10.75), (-7.451e-09, 457.8, 9.051), (-7.451e-09, -431.4, 19.8), (-7.451e-09, -436.4, 14.85), (-7.451e-09, -440.5, 10.75), (-7.451e-09, -442.2, 9.051), (-405.8, 234.3, 19.8), (-401.5, 231.8, 14.85), (-397.9, 229.8, 10.75), (-396.5, 228.9, 9.051), (373.6, -215.7, 19.8), (377.9, -218.2, 14.85), (381.5, -220.2, 10.75), (382.9, -221.1, 9.051), (-405.8, -234.3, 19.8), (-401.5, -231.8, 14.85), (-397.9, -229.8, 10.75), (-396.5, -228.9, 9.051), (373.6, 215.7, 19.8), (377.9, 218.2, 14.85), (381.5, 220.2, 10.75), (382.9, 221.1, 9.051)], [(0, 1), (2, 3), (4, 5), (6, 7), (8, 9), (10, 11), (12, 13), (14, 15), (16, 17), (18, 19), (20, 21), (22, 23)], [])
_uv = me_cylinder_003.uv_layers.new(name='UVMap')
_uv.uv.foreach_set('vector', [])
me_cylinder_003.materials.append(mat_scenery_building_metal_red)
me_cylinder_003.use_remesh_fix_poles = True
me_cylinder_003.use_remesh_preserve_attributes = False
me_cylinder_003.update()
me_cylinder_004 = bpy.data.meshes.new('Cylinder.004')
me_cylinder_004.from_pydata([(0.0, 464.3, 14.14), (1.0, 463.6, 14.85), (-8.742e-08, 462.9, 15.56), (-1.0, 463.6, 14.85), (-7.451e-09, 468.6, 19.8), (1.0, 459.5, 10.73), (0.0, 460.2, 10.03), (0.0, 458.5, 8.358), (1.0, 457.8, 9.065), (-8.742e-08, 458.8, 11.44), (-8.742e-08, 457.1, 9.772), (-1.0, 459.5, 10.73), (-1.0, 457.8, 9.065), (0.0, -435.7, 14.14), (1.0, -436.4, 14.85), (-8.742e-08, -437.1, 15.56), (-1.0, -436.4, 14.85), (-7.451e-09, -431.4, 19.8), (1.0, -440.5, 10.73), (0.0, -439.8, 10.03), (0.0, -441.5, 8.358), (1.0, -442.2, 9.065), (-8.742e-08, -441.2, 11.44), (-8.742e-08, -442.9, 9.772), (-1.0, -440.5, 10.73), (-1.0, -442.2, 9.065), (-402.1, 232.2, 14.14), (-401.0, 232.7, 14.85), (-400.9, 231.4, 15.56), (-402.0, 230.9, 14.85), (-405.8, 234.3, 19.8), (-397.4, 230.6, 10.73), (-398.5, 230.1, 10.03), (-397.1, 229.3, 8.358), (-396.0, 229.8, 9.065), (-397.3, 229.4, 11.44), (-395.9, 228.6, 9.772), (-398.4, 228.9, 10.73), (-397.0, 228.0, 9.065), (377.3, -217.8, 14.14), (378.4, -217.3, 14.85), (378.5, -218.6, 15.56), (377.4, -219.1, 14.85), (373.6, -215.7, 19.8), (382.0, -219.4, 10.73), (380.9, -219.9, 10.03), (382.3, -220.7, 8.358), (383.4, -220.2, 9.065), (382.1, -220.6, 11.44), (383.5, -221.4, 9.772), (381.0, -221.1, 10.73), (382.4, -222.0, 9.065), (-402.1, -232.2, 14.14), (-402.0, -230.9, 14.85), (-400.9, -231.4, 15.56), (-401.0, -232.7, 14.85), (-405.8, -234.3, 19.8), (-398.4, -228.9, 10.73), (-398.5, -230.1, 10.03), (-397.1, -229.3, 8.358), (-397.0, -228.0, 9.065), (-397.3, -229.4, 11.44), (-395.9, -228.6, 9.772), (-397.4, -230.6, 10.73), (-396.0, -229.8, 9.065), (377.3, 217.8, 14.14), (377.4, 219.1, 14.85), (378.5, 218.6, 15.56), (378.4, 217.3, 14.85), (373.6, 215.7, 19.8), (381.0, 221.1, 10.73), (380.9, 219.9, 10.03), (382.3, 220.7, 8.358), (382.4, 222.0, 9.065), (382.1, 220.6, 11.44), (383.5, 221.4, 9.772), (382.0, 219.4, 10.73), (383.4, 220.2, 9.065)], [], [(3, 2, 4), (1, 0, 4), (0, 3, 4), (2, 1, 4), (12, 11, 6, 7), (10, 9, 11, 12), (8, 5, 9, 10), (7, 6, 5, 8), (16, 15, 17), (14, 13, 17), (13, 16, 17), (15, 14, 17), (25, 24, 19, 20), (23, 22, 24, 25), (21, 18, 22, 23), (20, 19, 18, 21), (29, 28, 30), (27, 26, 30), (26, 29, 30), (28, 27, 30), (38, 37, 32, 33), (36, 35, 37, 38), (34, 31, 35, 36), (33, 32, 31, 34), (42, 41, 43), (40, 39, 43), (39, 42, 43), (41, 40, 43), (51, 50, 45, 46), (49, 48, 50, 51), (47, 44, 48, 49), (46, 45, 44, 47), (55, 54, 56), (53, 52, 56), (52, 55, 56), (54, 53, 56), (64, 63, 58, 59), (62, 61, 63, 64), (60, 57, 61, 62), (59, 58, 57, 60), (68, 67, 69), (66, 65, 69), (65, 68, 69), (67, 66, 69), (77, 76, 71, 72), (75, 74, 76, 77), (73, 70, 74, 75), (72, 71, 70, 73)])
_uv = me_cylinder_004.uv_layers.new(name='UVMap')
_uv.uv.foreach_set('vector', [0.25, 1.0, 0.5, 1.0, 0.25, 1.0, 0.75, 1.0, 1.0, 1.0, 0.75, 1.0, 0.0, 1.0, 0.25, 1.0, 0.0, 1.0, 0.5, 1.0, 0.75, 1.0, 0.5, 1.0, 0.25, 0.3333, 0.25, 0.6667, 0.0, 0.6667, 0.0, 0.3333, 0.5, 0.3333, 0.5, 0.6667, 0.25, 0.6667, 0.25, 0.3333, 0.75, 0.3333, 0.75, 0.6667, 0.5, 0.6667, 0.5, 0.3333, 1.0, 0.3333, 1.0, 0.6667, 0.75, 0.6667, 0.75, 0.3333, 0.25, 1.0, 0.5, 1.0, 0.25, 1.0, 0.75, 1.0, 1.0, 1.0, 0.75, 1.0, 0.0, 1.0, 0.25, 1.0, 0.0, 1.0, 0.5, 1.0, 0.75, 1.0, 0.5, 1.0, 0.25, 0.3333, 0.25, 0.6667, 0.0, 0.6667, 0.0, 0.3333, 0.5, 0.3333, 0.5, 0.6667, 0.25, 0.6667, 0.25, 0.3333, 0.75, 0.3333, 0.75, 0.6667, 0.5, 0.6667, 0.5, 0.3333, 1.0, 0.3333, 1.0, 0.6667, 0.75, 0.6667, 0.75, 0.3333, 0.25, 1.0, 0.5, 1.0, 0.25, 1.0, 0.75, 1.0, 1.0, 1.0, 0.75, 1.0, 0.0, 1.0, 0.25, 1.0, 0.0, 1.0, 0.5, 1.0, 0.75, 1.0, 0.5, 1.0, 0.25, 0.3333, 0.25, 0.6667, 0.0, 0.6667, 0.0, 0.3333, 0.5, 0.3333, 0.5, 0.6667, 0.25, 0.6667, 0.25, 0.3333, 0.75, 0.3333, 0.75, 0.6667, 0.5, 0.6667, 0.5, 0.3333, 1.0, 0.3333, 1.0, 0.6667, 0.75, 0.6667, 0.75, 0.3333, 0.25, 1.0, 0.5, 1.0, 0.25, 1.0, 0.75, 1.0, 1.0, 1.0, 0.75, 1.0, 0.0, 1.0, 0.25, 1.0, 0.0, 1.0, 0.5, 1.0, 0.75, 1.0, 0.5, 1.0, 0.25, 0.3333, 0.25, 0.6667, 0.0, 0.6667, 0.0, 0.3333, 0.5, 0.3333, 0.5, 0.6667, 0.25, 0.6667, 0.25, 0.3333, 0.75, 0.3333, 0.75, 0.6667, 0.5, 0.6667, 0.5, 0.3333, 1.0, 0.3333, 1.0, 0.6667, 0.75, 0.6667, 0.75, 0.3333, 0.25, 1.0, 0.5, 1.0, 0.25, 1.0, 0.75, 1.0, 1.0, 1.0, 0.75, 1.0, 0.0, 1.0, 0.25, 1.0, 0.0, 1.0, 0.5, 1.0, 0.75, 1.0, 0.5, 1.0, 0.25, 0.3333, 0.25, 0.6667, 0.0, 0.6667, 0.0, 0.3333, 0.5, 0.3333, 0.5, 0.6667, 0.25, 0.6667, 0.25, 0.3333, 0.75, 0.3333, 0.75, 0.6667, 0.5, 0.6667, 0.5, 0.3333, 1.0, 0.3333, 1.0, 0.6667, 0.75, 0.6667, 0.75, 0.3333, 0.25, 1.0, 0.5, 1.0, 0.25, 1.0, 0.75, 1.0, 1.0, 1.0, 0.75, 1.0, 0.0, 1.0, 0.25, 1.0, 0.0, 1.0, 0.5, 1.0, 0.75, 1.0, 0.5, 1.0, 0.25, 0.3333, 0.25, 0.6667, 0.0, 0.6667, 0.0, 0.3333, 0.5, 0.3333, 0.5, 0.6667, 0.25, 0.6667, 0.25, 0.3333, 0.75, 0.3333, 0.75, 0.6667, 0.5, 0.6667, 0.5, 0.3333, 1.0, 0.3333, 1.0, 0.6667, 0.75, 0.6667, 0.75, 0.3333])
me_cylinder_004.materials.append(mat_scenery_building_metal_red)
me_cylinder_004.use_remesh_fix_poles = True
me_cylinder_004.use_remesh_preserve_attributes = False
me_cylinder_004.update()
me_cylinder_005 = bpy.data.meshes.new('Cylinder.005')
me_cylinder_005.from_pydata([(0.0, 451.6, 1.414), (1.0, 450.9, 2.121), (-8.742e-08, 450.2, 2.828), (-1.0, 450.9, 2.121), (2.0, 450.9, 2.121), (0.0, 452.3, 0.7071), (-8.742e-08, 449.5, 3.536), (-2.0, 450.9, 2.121), (2.0, 453.0, 4.243), (0.0, 454.4, 2.828), (-8.742e-08, 451.6, 5.657), (-2.0, 453.0, 4.243), (1.0, 454.4, 5.657), (0.0, 455.1, 4.95), (-8.742e-08, 453.7, 6.364), (-1.0, 454.4, 5.657), (0.0, -448.4, 1.414), (1.0, -449.1, 2.121), (-8.742e-08, -449.8, 2.828), (-1.0, -449.1, 2.121), (2.0, -449.1, 2.121), (0.0, -447.7, 0.7071), (-8.742e-08, -450.5, 3.536), (-2.0, -449.1, 2.121), (2.0, -447.0, 4.243), (0.0, -445.6, 2.828), (-8.742e-08, -448.4, 5.657), (-2.0, -447.0, 4.243), (1.0, -445.6, 5.657), (0.0, -444.9, 4.95), (-8.742e-08, -446.3, 6.364), (-1.0, -445.6, 5.657), (-391.1, 225.8, 1.414), (-390.0, 226.3, 2.121), (-389.9, 225.1, 2.828), (-391.0, 224.6, 2.121), (-389.5, 227.2, 2.121), (-391.7, 226.1, 0.7071), (-389.2, 224.7, 3.536), (-391.5, 223.7, 2.121), (-391.3, 228.2, 4.243), (-393.5, 227.2, 2.828), (-391.1, 225.8, 5.657), (-393.3, 224.8, 4.243), (-393.0, 228.1, 5.657), (-394.1, 227.6, 4.95), (-392.9, 226.9, 6.364), (-394.0, 226.3, 5.657), (388.3, -224.2, 1.414), (389.5, -223.7, 2.121), (389.6, -224.9, 2.828), (388.5, -225.4, 2.121), (390.0, -222.8, 2.121), (387.7, -223.9, 0.7071), (390.2, -225.3, 3.536), (388.0, -226.3, 2.121), (388.1, -221.8, 4.243), (385.9, -222.8, 2.828), (388.3, -224.2, 5.657), (386.1, -225.2, 4.243), (386.4, -221.9, 5.657), (385.3, -222.4, 4.95), (386.5, -223.1, 6.364), (385.4, -223.7, 5.657), (-391.1, -225.8, 1.414), (-391.0, -224.6, 2.121), (-389.9, -225.1, 2.828), (-390.0, -226.3, 2.121), (-391.5, -223.7, 2.121), (-391.7, -226.1, 0.7071), (-389.2, -224.7, 3.536), (-389.5, -227.2, 2.121), (-393.3, -224.8, 4.243), (-393.5, -227.2, 2.828), (-391.1, -225.8, 5.657), (-391.3, -228.2, 4.243), (-394.0, -226.3, 5.657), (-394.1, -227.6, 4.95), (-392.9, -226.9, 6.364), (-393.0, -228.1, 5.657), (388.3, 224.2, 1.414), (388.5, 225.4, 2.121), (389.6, 224.9, 2.828), (389.5, 223.7, 2.121), (388.0, 226.3, 2.121), (387.7, 223.9, 0.7071), (390.2, 225.3, 3.536), (390.0, 222.8, 2.121), (386.1, 225.2, 4.243), (385.9, 222.8, 2.828), (388.3, 224.2, 5.657), (388.1, 221.8, 4.243), (385.4, 223.7, 5.657), (385.3, 222.4, 4.95), (386.5, 223.1, 6.364), (386.4, 221.9, 5.657)], [(6, 10), (5, 9), (4, 8), (3, 7), (1, 4), (0, 5), (2, 6), (7, 11), (8, 12), (9, 13), (10, 14), (11, 15), (22, 26), (21, 25), (20, 24), (19, 23), (17, 20), (16, 21), (18, 22), (23, 27), (24, 28), (25, 29), (26, 30), (27, 31), (18, 30), (17, 28), (16, 29), (19, 31), (2, 14), (1, 12), (0, 13), (3, 15), (38, 42), (37, 41), (36, 40), (35, 39), (33, 36), (32, 37), (34, 38), (39, 43), (40, 44), (41, 45), (42, 46), (43, 47), (54, 58), (53, 57), (52, 56), (51, 55), (49, 52), (48, 53), (50, 54), (55, 59), (56, 60), (57, 61), (58, 62), (59, 63), (50, 62), (49, 60), (48, 61), (51, 63), (34, 46), (33, 44), (32, 45), (35, 47), (70, 74), (69, 73), (68, 72), (67, 71), (65, 68), (64, 69), (66, 70), (71, 75), (72, 76), (73, 77), (74, 78), (75, 79), (86, 90), (85, 89), (84, 88), (83, 87), (81, 84), (80, 85), (82, 86), (87, 91), (88, 92), (89, 93), (90, 94), (91, 95), (82, 94), (81, 92), (80, 93), (83, 95), (66, 78), (65, 76), (64, 77), (67, 79)], [])
_uv = me_cylinder_005.uv_layers.new(name='UVMap')
_uv.uv.foreach_set('vector', [])
me_cylinder_005.materials.append(mat_scenery_building_metal_red)
me_cylinder_005.use_remesh_fix_poles = True
me_cylinder_005.use_remesh_preserve_attributes = False
me_cylinder_005.update()
me_cylinder_006 = bpy.data.meshes.new('Cylinder.006')
me_cylinder_006.from_pydata([(0.0, 451.6, 1.414), (1.0, 450.9, 2.121), (-8.742e-08, 450.2, 2.828), (-1.0, 450.9, 2.121), (2.0, 450.9, 2.121), (0.0, 452.3, 0.7071), (-8.742e-08, 449.5, 3.536), (-2.0, 450.9, 2.121), (2.0, 453.0, 4.243), (0.0, 454.4, 2.828), (-8.742e-08, 451.6, 5.657), (-2.0, 453.0, 4.243), (1.0, 454.4, 5.657), (0.0, 455.1, 4.95), (-8.742e-08, 453.7, 6.364), (-1.0, 454.4, 5.657), (0.0, -448.4, 1.414), (1.0, -449.1, 2.121), (-8.742e-08, -449.8, 2.828), (-1.0, -449.1, 2.121), (2.0, -449.1, 2.121), (0.0, -447.7, 0.7071), (-8.742e-08, -450.5, 3.536), (-2.0, -449.1, 2.121), (2.0, -447.0, 4.243), (0.0, -445.6, 2.828), (-8.742e-08, -448.4, 5.657), (-2.0, -447.0, 4.243), (1.0, -445.6, 5.657), (0.0, -444.9, 4.95), (-8.742e-08, -446.3, 6.364), (-1.0, -445.6, 5.657), (0.0, 451.6, 1.414), (1.0, 450.9, 2.121), (-8.742e-08, 450.2, 2.828), (-1.0, 450.9, 2.121), (2.0, 450.9, 2.121), (0.0, 452.3, 0.7071), (-8.742e-08, 449.5, 3.536), (-2.0, 450.9, 2.121), (2.0, 453.0, 4.243), (0.0, 454.4, 2.828), (-8.742e-08, 451.6, 5.657), (-2.0, 453.0, 4.243), (1.0, 454.4, 5.657), (0.0, 455.1, 4.95), (-8.742e-08, 453.7, 6.364), (-1.0, 454.4, 5.657), (0.0, -448.4, 1.414), (1.0, -449.1, 2.121), (-8.742e-08, -449.8, 2.828), (-1.0, -449.1, 2.121), (2.0, -449.1, 2.121), (0.0, -447.7, 0.7071), (-8.742e-08, -450.5, 3.536), (-2.0, -449.1, 2.121), (2.0, -447.0, 4.243), (0.0, -445.6, 2.828), (-8.742e-08, -448.4, 5.657), (-2.0, -447.0, 4.243), (1.0, -445.6, 5.657), (0.0, -444.9, 4.95), (-8.742e-08, -446.3, 6.364), (-1.0, -445.6, 5.657), (-391.1, 225.8, 1.414), (-390.0, 226.3, 2.121), (-389.9, 225.1, 2.828), (-391.0, 224.6, 2.121), (-389.5, 227.2, 2.121), (-391.7, 226.1, 0.7071), (-389.2, 224.7, 3.536), (-391.5, 223.7, 2.121), (-391.3, 228.2, 4.243), (-393.5, 227.2, 2.828), (-391.1, 225.8, 5.657), (-393.3, 224.8, 4.243), (-393.0, 228.1, 5.657), (-394.1, 227.6, 4.95), (-392.9, 226.9, 6.364), (-394.0, 226.3, 5.657), (388.3, -224.2, 1.414), (389.5, -223.7, 2.121), (389.6, -224.9, 2.828), (388.5, -225.4, 2.121), (390.0, -222.8, 2.121), (387.7, -223.9, 0.7071), (390.2, -225.3, 3.536), (388.0, -226.3, 2.121), (388.1, -221.8, 4.243), (385.9, -222.8, 2.828), (388.3, -224.2, 5.657), (386.1, -225.2, 4.243), (386.4, -221.9, 5.657), (385.3, -222.4, 4.95), (386.5, -223.1, 6.364), (385.4, -223.7, 5.657), (-391.1, 225.8, 1.414), (-390.0, 226.3, 2.121), (-389.9, 225.1, 2.828), (-391.0, 224.6, 2.121), (-389.5, 227.2, 2.121), (-391.7, 226.1, 0.7071), (-389.2, 224.7, 3.536), (-391.5, 223.7, 2.121), (-391.3, 228.2, 4.243), (-393.5, 227.2, 2.828), (-391.1, 225.8, 5.657), (-393.3, 224.8, 4.243), (-393.0, 228.1, 5.657), (-394.1, 227.6, 4.95), (-392.9, 226.9, 6.364), (-394.0, 226.3, 5.657), (388.3, -224.2, 1.414), (389.5, -223.7, 2.121), (389.6, -224.9, 2.828), (388.5, -225.4, 2.121), (390.0, -222.8, 2.121), (387.7, -223.9, 0.7071), (390.2, -225.3, 3.536), (388.0, -226.3, 2.121), (388.1, -221.8, 4.243), (385.9, -222.8, 2.828), (388.3, -224.2, 5.657), (386.1, -225.2, 4.243), (386.4, -221.9, 5.657), (385.3, -222.4, 4.95), (386.5, -223.1, 6.364), (385.4, -223.7, 5.657), (-391.1, -225.8, 1.414), (-391.0, -224.6, 2.121), (-389.9, -225.1, 2.828), (-390.0, -226.3, 2.121), (-391.5, -223.7, 2.121), (-391.7, -226.1, 0.7071), (-389.2, -224.7, 3.536), (-389.5, -227.2, 2.121), (-393.3, -224.8, 4.243), (-393.5, -227.2, 2.828), (-391.1, -225.8, 5.657), (-391.3, -228.2, 4.243), (-394.0, -226.3, 5.657), (-394.1, -227.6, 4.95), (-392.9, -226.9, 6.364), (-393.0, -228.1, 5.657), (388.3, 224.2, 1.414), (388.5, 225.4, 2.121), (389.6, 224.9, 2.828), (389.5, 223.7, 2.121), (388.0, 226.3, 2.121), (387.7, 223.9, 0.7071), (390.2, 225.3, 3.536), (390.0, 222.8, 2.121), (386.1, 225.2, 4.243), (385.9, 222.8, 2.828), (388.3, 224.2, 5.657), (388.1, 221.8, 4.243), (385.4, 223.7, 5.657), (385.3, 222.4, 4.95), (386.5, 223.1, 6.364), (386.4, 221.9, 5.657), (-391.1, -225.8, 1.414), (-391.0, -224.6, 2.121), (-389.9, -225.1, 2.828), (-390.0, -226.3, 2.121), (-391.5, -223.7, 2.121), (-391.7, -226.1, 0.7071), (-389.2, -224.7, 3.536), (-389.5, -227.2, 2.121), (-393.3, -224.8, 4.243), (-393.5, -227.2, 2.828), (-391.1, -225.8, 5.657), (-391.3, -228.2, 4.243), (-394.0, -226.3, 5.657), (-394.1, -227.6, 4.95), (-392.9, -226.9, 6.364), (-393.0, -228.1, 5.657), (388.3, 224.2, 1.414), (388.5, 225.4, 2.121), (389.6, 224.9, 2.828), (389.5, 223.7, 2.121), (388.0, 226.3, 2.121), (387.7, 223.9, 0.7071), (390.2, 225.3, 3.536), (390.0, 222.8, 2.121), (386.1, 225.2, 4.243), (385.9, 222.8, 2.828), (388.3, 224.2, 5.657), (388.1, 221.8, 4.243), (385.4, 223.7, 5.657), (385.3, 222.4, 4.95), (386.5, 223.1, 6.364), (386.4, 221.9, 5.657)], [], [(6, 2, 14, 10), (5, 0, 13, 9), (4, 8, 12, 1), (7, 11, 15, 3), (22, 18, 30, 26), (21, 16, 29, 25), (20, 17, 28, 24), (23, 27, 31, 19), (38, 42, 46, 34), (37, 41, 45, 32), (36, 33, 44, 40), (39, 35, 47, 43), (54, 58, 62, 50), (53, 57, 61, 48), (52, 56, 60, 49), (55, 51, 63, 59), (70, 66, 78, 74), (69, 64, 77, 73), (68, 72, 76, 65), (71, 75, 79, 67), (86, 82, 94, 90), (85, 80, 93, 89), (84, 81, 92, 88), (87, 91, 95, 83), (102, 106, 110, 98), (101, 105, 109, 96), (100, 97, 108, 104), (103, 99, 111, 107), (118, 122, 126, 114), (117, 121, 125, 112), (116, 120, 124, 113), (119, 115, 127, 123), (134, 130, 142, 138), (133, 128, 141, 137), (132, 136, 140, 129), (135, 139, 143, 131), (150, 146, 158, 154), (149, 144, 157, 153), (148, 145, 156, 152), (151, 155, 159, 147), (166, 170, 174, 162), (165, 169, 173, 160), (164, 161, 172, 168), (167, 163, 175, 171), (182, 186, 190, 178), (181, 185, 189, 176), (180, 184, 188, 177), (183, 179, 191, 187)])
_uv = me_cylinder_006.uv_layers.new(name='UVMap')
_uv.uv.foreach_set('vector', [0.0, 0.0, 0.0, 0.0, 0.0, 0.0, 0.0, 0.0, 0.0, 0.0, 0.0, 0.0, 0.0, 0.0, 0.0, 0.0, 0.0, 0.0, 0.0, 0.0, 0.0, 0.0, 0.0, 0.0, 0.0, 0.0, 0.0, 0.0, 0.0, 0.0, 0.0, 0.0, 0.0, 0.0, 0.0, 0.0, 0.0, 0.0, 0.0, 0.0, 0.0, 0.0, 0.0, 0.0, 0.0, 0.0, 0.0, 0.0, 0.0, 0.0, 0.0, 0.0, 0.0, 0.0, 0.0, 0.0, 0.0, 0.0, 0.0, 0.0, 0.0, 0.0, 0.0, 0.0, 0.0, 0.0, 0.0, 0.0, 0.0, 0.0, 0.0, 0.0, 0.0, 0.0, 0.0, 0.0, 0.0, 0.0, 0.0, 0.0, 0.0, 0.0, 0.0, 0.0, 0.0, 0.0, 0.0, 0.0, 0.0, 0.0, 0.0, 0.0, 0.0, 0.0, 0.0, 0.0, 0.0, 0.0, 0.0, 0.0, 0.0, 0.0, 0.0, 0.0, 0.0, 0.0, 0.0, 0.0, 0.0, 0.0, 0.0, 0.0, 0.0, 0.0, 0.0, 0.0, 0.0, 0.0, 0.0, 0.0, 0.0, 0.0, 0.0, 0.0, 0.0, 0.0, 0.0, 0.0, 0.0, 0.0, 0.0, 0.0, 0.0, 0.0, 0.0, 0.0, 0.0, 0.0, 0.0, 0.0, 0.0, 0.0, 0.0, 0.0, 0.0, 0.0, 0.0, 0.0, 0.0, 0.0, 0.0, 0.0, 0.0, 0.0, 0.0, 0.0, 0.0, 0.0, 0.0, 0.0, 0.0, 0.0, 0.0, 0.0, 0.0, 0.0, 0.0, 0.0, 0.0, 0.0, 0.0, 0.0, 0.0, 0.0, 0.0, 0.0, 0.0, 0.0, 0.0, 0.0, 0.0, 0.0, 0.0, 0.0, 0.0, 0.0, 0.0, 0.0, 0.0, 0.0, 0.0, 0.0, 0.0, 0.0, 0.0, 0.0, 0.0, 0.0, 0.0, 0.0, 0.0, 0.0, 0.0, 0.0, 0.0, 0.0, 0.0, 0.0, 0.0, 0.0, 0.0, 0.0, 0.0, 0.0, 0.0, 0.0, 0.0, 0.0, 0.0, 0.0, 0.0, 0.0, 0.0, 0.0, 0.0, 0.0, 0.0, 0.0, 0.0, 0.0, 0.0, 0.0, 0.0, 0.0, 0.0, 0.0, 0.0, 0.0, 0.0, 0.0, 0.0, 0.0, 0.0, 0.0, 0.0, 0.0, 0.0, 0.0, 0.0, 0.0, 0.0, 0.0, 0.0, 0.0, 0.0, 0.0, 0.0, 0.0, 0.0, 0.0, 0.0, 0.0, 0.0, 0.0, 0.0, 0.0, 0.0, 0.0, 0.0, 0.0, 0.0, 0.0, 0.0, 0.0, 0.0, 0.0, 0.0, 0.0, 0.0, 0.0, 0.0, 0.0, 0.0, 0.0, 0.0, 0.0, 0.0, 0.0, 0.0, 0.0, 0.0, 0.0, 0.0, 0.0, 0.0, 0.0, 0.0, 0.0, 0.0, 0.0, 0.0, 0.0, 0.0, 0.0, 0.0, 0.0, 0.0, 0.0, 0.0, 0.0, 0.0, 0.0, 0.0, 0.0, 0.0, 0.0, 0.0, 0.0, 0.0, 0.0, 0.0, 0.0, 0.0, 0.0, 0.0, 0.0, 0.0, 0.0, 0.0, 0.0, 0.0, 0.0, 0.0, 0.0, 0.0, 0.0, 0.0, 0.0, 0.0, 0.0, 0.0, 0.0, 0.0, 0.0, 0.0, 0.0, 0.0, 0.0, 0.0, 0.0, 0.0, 0.0, 0.0, 0.0, 0.0, 0.0, 0.0, 0.0, 0.0, 0.0, 0.0, 0.0, 0.0, 0.0, 0.0, 0.0, 0.0, 0.0, 0.0, 0.0, 0.0, 0.0, 0.0, 0.0, 0.0, 0.0, 0.0, 0.0, 0.0, 0.0, 0.0, 0.0, 0.0, 0.0])
me_cylinder_006.materials.append(mat_scenery_building_metal_red)
me_cylinder_006.use_remesh_fix_poles = True
me_cylinder_006.use_remesh_preserve_attributes = False
me_cylinder_006.update()

# ---- objects
ob_4_dishouterfront = bpy.data.objects.new('4_DishOuterFront', me_circle)
ob_1_base = bpy.data.objects.new('1_Base', me_cone)
ob_5_dishsupport_lines = bpy.data.objects.new('5_DishSupport_Lines', me_circle_001)
ob_3_dishinnerback = bpy.data.objects.new('3_DishInnerBack', me_circle_002)
ob_6_dishemitter_lines = bpy.data.objects.new('6_DishEmitter_Lines', me_circle_003)
ob_9_dishlightred = bpy.data.objects.new('9_DishLightRed', me_circle_004)
ob_9_dishlightyellow = bpy.data.objects.new('9_DishLightYellow', me_circle_005)
ob_0_ground = bpy.data.objects.new('0_Ground', me_plane)
ob_4_dishinnerfront = bpy.data.objects.new('4_DishInnerFront', me_circle_006)
ob_3_dishouterback = bpy.data.objects.new('3_DishOuterBack', me_circle_007)
ob_1_roads = bpy.data.objects.new('1_Roads', me_circle_008)
ob_2_lights = bpy.data.objects.new('2_Lights', me_plane_001)
ob_2_missile = bpy.data.objects.new('2_MIssile', me_cylinder_001)
ob_2_missileplatform = bpy.data.objects.new('2_MissilePlatform', me_cube)
ob_2_missilebase = bpy.data.objects.new('2_MIssileBase', me_plane_002)
ob_1_missilefoundation = bpy.data.objects.new('1_MissileFoundation', me_plane_003)
ob_2_missilesupport = bpy.data.objects.new('2_MIssileSupport', me_plane_004)
ob_1_missile_line = bpy.data.objects.new('1_MIssile_Line', me_cylinder_002)
ob_1_missile_linered = bpy.data.objects.new('1_MIssile_LineRed', me_cylinder_003)
ob_2_missilered = bpy.data.objects.new('2_MIssileRed', me_cylinder_004)
ob_2_missilewings_line = bpy.data.objects.new('2_MIssileWings_Line', me_cylinder_005)
ob_2_missilewings = bpy.data.objects.new('2_MIssileWings', me_cylinder_006)

# ---- transforms, parenting, visibility, modifiers, constraints
ob_4_dishouterfront.location = (0.0, 0.0, 0.0)
ob_1_base.location = (0.0, 0.0, 0.0)
ob_5_dishsupport_lines.location = (0.0, 0.0, 0.0)
ob_3_dishinnerback.location = (0.0, 0.0, 0.0)
ob_6_dishemitter_lines.location = (0.0, 0.0, 0.0)
ob_9_dishlightred.location = (0.0, 0.0, 0.0)
ob_9_dishlightyellow.location = (0.0, 0.0, 0.0)
ob_0_ground.location = (0.0, 0.0, 0.0)
ob_0_ground.scale = (20.0, 20.0, 20.0)
ob_4_dishinnerfront.location = (0.0, 0.0, 0.0)
ob_3_dishouterback.location = (0.0, 0.0, 0.0)
ob_1_roads.location = (0.0, 0.0, 0.0)
ob_2_lights.location = (0.0, 0.0, 0.0)
ob_2_lights.scale = (20.0, 20.0, 20.0)
ob_2_missile.location = (0.0, 0.0, 0.0)
ob_2_missileplatform.location = (0.0, 0.0, 0.0)
ob_2_missilebase.location = (0.0, 0.0, 0.0)
ob_1_missilefoundation.location = (0.0, 0.0, 0.0)
ob_2_missilesupport.location = (0.0, 0.0, 0.0)
ob_1_missile_line.location = (0.0, 0.0, 0.0)
ob_1_missile_linered.location = (0.0, 0.0, 0.0)
ob_2_missilered.location = (0.0, 0.0, 0.0)
ob_2_missilewings_line.location = (0.0, 0.0, 0.0)
ob_2_missilewings.location = (0.0, 0.0, 0.0)

# ---- collection membership
col_collection.objects.link(ob_4_dishouterfront)
col_collection.objects.link(ob_1_base)
col_collection.objects.link(ob_5_dishsupport_lines)
col_collection.objects.link(ob_3_dishinnerback)
col_collection.objects.link(ob_6_dishemitter_lines)
col_collection.objects.link(ob_9_dishlightred)
col_collection.objects.link(ob_9_dishlightyellow)
col_collection.objects.link(ob_0_ground)
col_collection.objects.link(ob_4_dishinnerfront)
col_collection.objects.link(ob_3_dishouterback)
col_collection.objects.link(ob_1_roads)
col_collection.objects.link(ob_2_lights)
col_collection.objects.link(ob_2_missile)
col_collection.objects.link(ob_2_missileplatform)
col_collection.objects.link(ob_2_missilebase)
col_collection.objects.link(ob_1_missilefoundation)
col_collection.objects.link(ob_2_missilesupport)
col_collection.objects.link(ob_1_missile_line)
col_collection.objects.link(ob_1_missile_linered)
col_collection.objects.link(ob_2_missilered)
col_collection.objects.link(ob_2_missilewings_line)
col_collection.objects.link(ob_2_missilewings)

# ---- scene / render settings (as saved in the file)
scene.frame_start = 1; scene.frame_end = 250; scene.frame_set(1)
scene.render.engine = 'BLENDER_EEVEE_NEXT'
scene.cycles.sampling_pattern = 'TABULATED_SOBOL'
scene.cycles.use_light_tree = False
scene.view_settings.view_transform = 'Filmic'
bpy.context.view_layer.update()

# ---- added for rendering (the .blend has no active camera and no usable light): camera, sun
cam_auto = bpy.data.cameras.new('AutoCamera')
cam_auto.lens = 50.0
cam_auto.sensor_width = 36.0
cam_auto.clip_end = 19800.7
ob_auto_camera = bpy.data.objects.new('AutoCamera', cam_auto)
scene.collection.objects.link(ob_auto_camera)
ob_auto_camera.location = (1122.15, -1345.12, 927.407)
ob_auto_camera.rotation_euler = (1.09748, -7.21219e-08, 0.694738)
scene.camera = ob_auto_camera
light_auto_sun = bpy.data.lights.new('AutoSun', 'SUN')
light_auto_sun.energy = 3.0
light_auto_sun.angle = 0.0523599
ob_auto_sun = bpy.data.objects.new('AutoSun', light_auto_sun)
scene.collection.objects.link(ob_auto_sun)
ob_auto_sun.rotation_euler = (0.872665, 0.174533, 0.523599)
bpy.context.view_layer.update()
